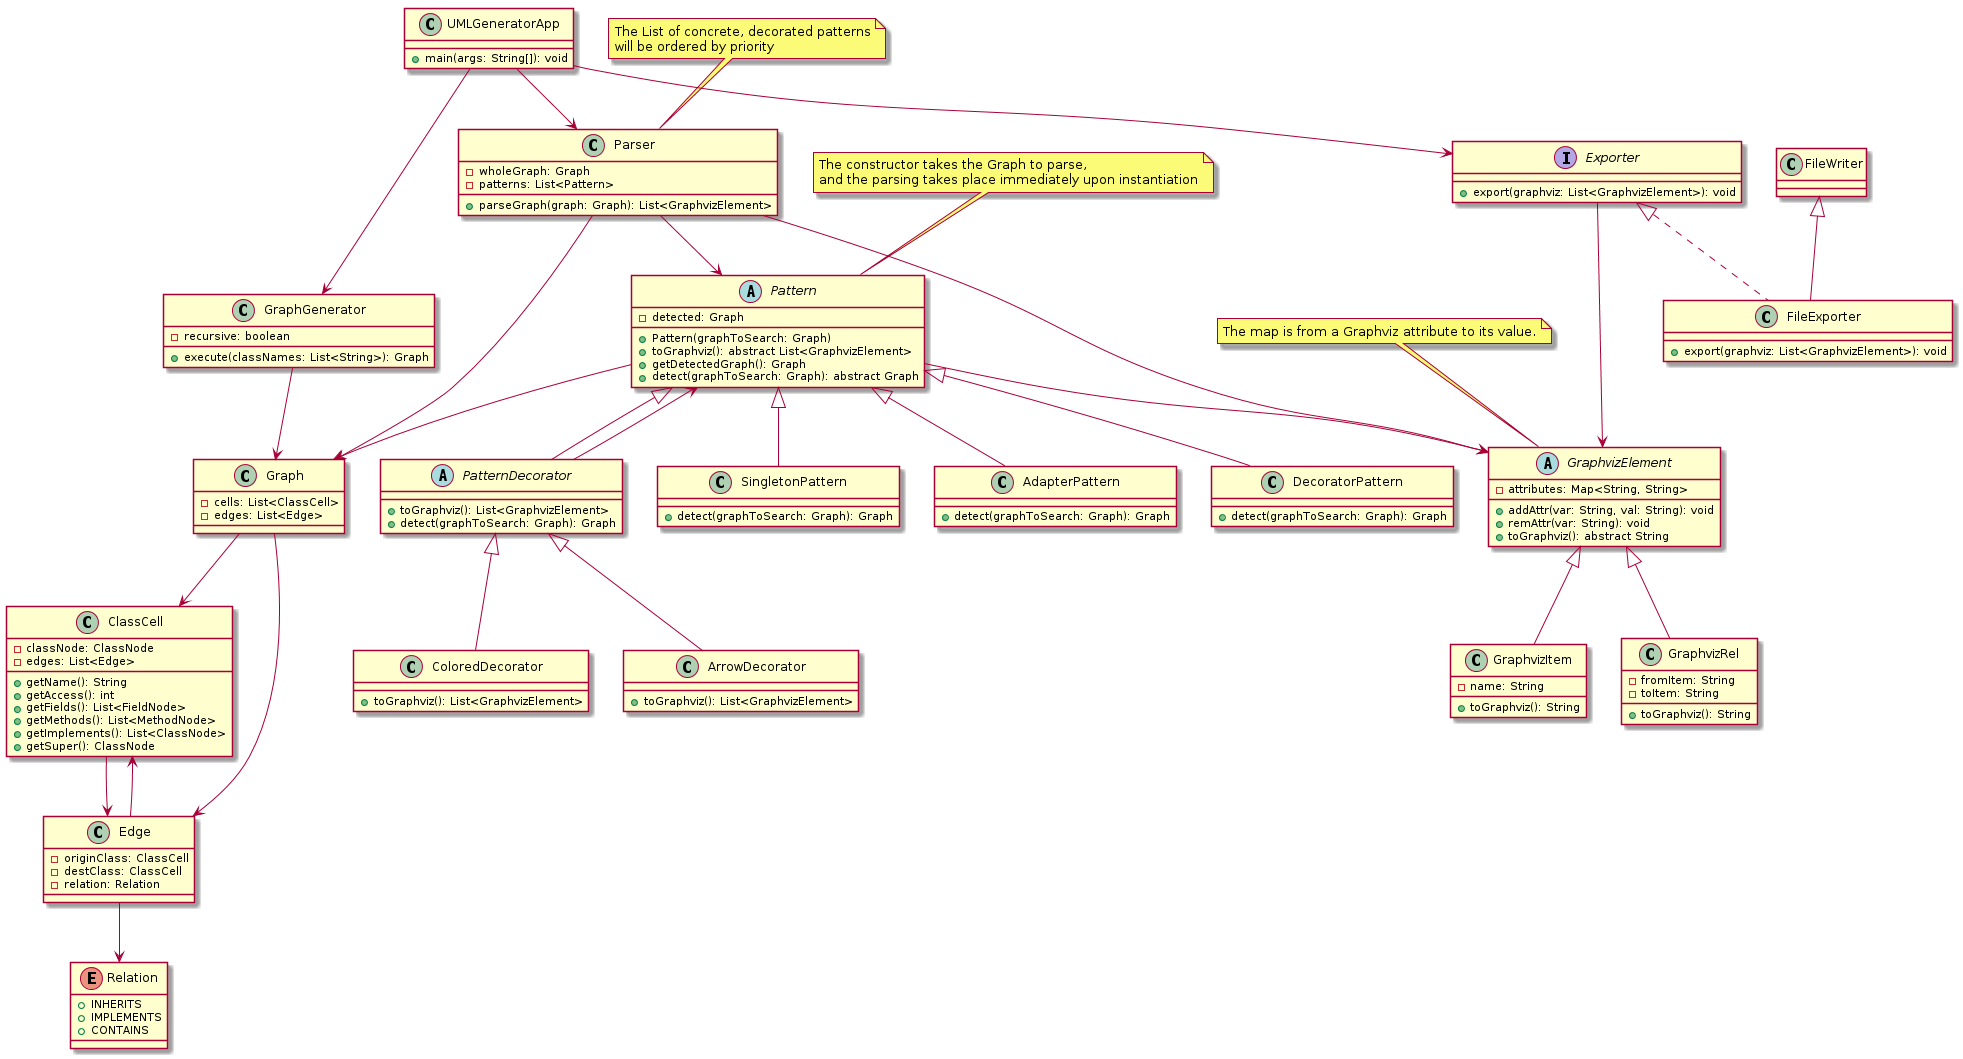

The diagram above was rendered by PlantUML. Its source (embedded in the PNG):
@startuml
class UMLGeneratorApp {
+ main(args: String[]): void
}

class GraphGenerator {
- recursive: boolean
+ execute(classNames: List<String>): Graph
}

class ClassCell {
- classNode: ClassNode
- edges: List<Edge>

+ getName(): String
+ getAccess(): int
+ getFields(): List<FieldNode>
+ getMethods(): List<MethodNode>
+ getImplements(): List<ClassNode>
+ getSuper(): ClassNode
}

class Edge {
- originClass: ClassCell
- destClass: ClassCell
- relation: Relation
}

note "The List of concrete, decorated patterns\nwill be ordered by priority" as NParser
class Parser {
- wholeGraph: Graph
- patterns: List<Pattern>
+ parseGraph(graph: Graph): List<GraphvizElement>
}

NParser .. Parser

class Graph {
- cells: List<ClassCell>
- edges: List<Edge>
}

note "The constructor takes the Graph to parse,\nand the parsing takes place immediately upon instantiation" as NPattern
abstract class Pattern {
- detected: Graph
+ Pattern(graphToSearch: Graph)
+ toGraphviz(): abstract List<GraphvizElement>
+ getDetectedGraph(): Graph
+ detect(graphToSearch: Graph): abstract Graph
}
NPattern .. Pattern

abstract class PatternDecorator extends Pattern {
+ toGraphviz(): List<GraphvizElement>
+ detect(graphToSearch: Graph): Graph
}

class ColoredDecorator extends PatternDecorator {
+ toGraphviz(): List<GraphvizElement>
}

class ArrowDecorator extends PatternDecorator {
+ toGraphviz(): List<GraphvizElement>
}

class SingletonPattern extends Pattern {
+ detect(graphToSearch: Graph): Graph
}

class AdapterPattern extends Pattern {
+ detect(graphToSearch: Graph): Graph
}

class DecoratorPattern extends Pattern {
+ detect(graphToSearch: Graph): Graph
}

enum Relation {
+ INHERITS
+ IMPLEMENTS
+ CONTAINS
}

note "The map is from a Graphviz attribute to its value." as NGraphvizElement
abstract class GraphvizElement {
- attributes: Map<String, String>
+ addAttr(var: String, val: String): void
+ remAttr(var: String): void
+ toGraphviz(): abstract String
}
NGraphvizElement .. GraphvizElement

class GraphvizItem extends GraphvizElement {
- name: String
+ toGraphviz(): String
}

class GraphvizRel extends GraphvizElement {
- fromItem: String
- toItem: String
+ toGraphviz(): String
}

interface Exporter {
+ export(graphviz: List<GraphvizElement>): void
}

class FileExporter extends FileWriter implements Exporter {
+ export(graphviz: List<GraphvizElement>): void
}

UMLGeneratorApp --> GraphGenerator
UMLGeneratorApp --> Parser
UMLGeneratorApp --> Exporter
GraphGenerator --> Graph
ClassCell --> Edge
Edge --> ClassCell
Edge --> Relation
Parser --> Pattern
Pattern --> Graph
PatternDecorator --> Pattern
Pattern --> GraphvizElement
Graph --> ClassCell
Graph --> Edge
Parser --> Graph
Parser --> GraphvizElement
Exporter --> GraphvizElement
@enduml